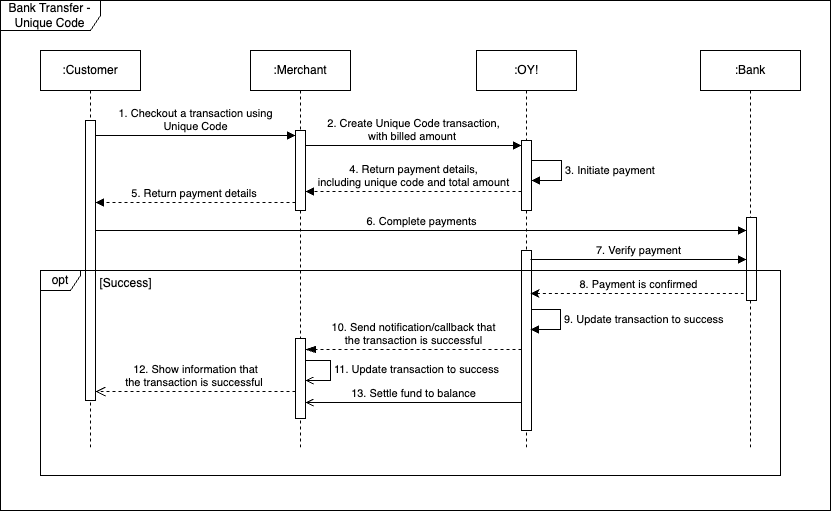

The diagram above was exported from draw.io. Its source (the exported page's mxGraphModel, read from the mxfile embedded in the PNG):
<mxGraphModel dx="1099" dy="589" grid="1" gridSize="10" guides="1" tooltips="1" connect="1" arrows="1" fold="1" page="1" pageScale="1" pageWidth="850" pageHeight="1100" math="0" shadow="0">
  <root>
    <mxCell id="0" />
    <mxCell id="1" parent="0" />
    <mxCell id="2" value="Bank Transfer - Unique Code" style="shape=umlFrame;whiteSpace=wrap;html=1;pointerEvents=0;width=100;height=30;" vertex="1" parent="1">
      <mxGeometry x="10" y="720" width="830" height="510" as="geometry" />
    </mxCell>
    <mxCell id="3" value=":Merchant" style="shape=umlLifeline;perimeter=lifelinePerimeter;whiteSpace=wrap;html=1;container=1;dropTarget=0;collapsible=0;recursiveResize=0;outlineConnect=0;portConstraint=eastwest;newEdgeStyle={&quot;curved&quot;:0,&quot;rounded&quot;:0};" vertex="1" parent="1">
      <mxGeometry x="260" y="770" width="100" height="400" as="geometry" />
    </mxCell>
    <mxCell id="4" value="" style="html=1;points=[[0,0,0,0,5],[0,1,0,0,-5],[1,0,0,0,5],[1,1,0,0,-5]];perimeter=orthogonalPerimeter;outlineConnect=0;targetShapes=umlLifeline;portConstraint=eastwest;newEdgeStyle={&quot;curved&quot;:0,&quot;rounded&quot;:0};" vertex="1" parent="3">
      <mxGeometry x="45" y="80" width="10" height="80" as="geometry" />
    </mxCell>
    <mxCell id="5" value="" style="html=1;points=[[0,0,0,0,5],[0,1,0,0,-5],[1,0,0,0,5],[1,1,0,0,-5]];perimeter=orthogonalPerimeter;outlineConnect=0;targetShapes=umlLifeline;portConstraint=eastwest;newEdgeStyle={&quot;curved&quot;:0,&quot;rounded&quot;:0};" vertex="1" parent="3">
      <mxGeometry x="45" y="288" width="10" height="80" as="geometry" />
    </mxCell>
    <mxCell id="6" value="11. Update transaction to success" style="html=1;align=left;spacingLeft=2;endArrow=open;rounded=0;edgeStyle=orthogonalEdgeStyle;curved=0;rounded=0;endFill=0;" edge="1" parent="3" source="5" target="5">
      <mxGeometry x="-0.0075" relative="1" as="geometry">
        <mxPoint x="61" y="309.9999999999998" as="sourcePoint" />
        <Array as="points">
          <mxPoint x="80" y="310" />
          <mxPoint x="80" y="330" />
        </Array>
        <mxPoint x="60" y="330" as="targetPoint" />
        <mxPoint as="offset" />
      </mxGeometry>
    </mxCell>
    <mxCell id="7" value=":OY!" style="shape=umlLifeline;perimeter=lifelinePerimeter;whiteSpace=wrap;html=1;container=1;dropTarget=0;collapsible=0;recursiveResize=0;outlineConnect=0;portConstraint=eastwest;newEdgeStyle={&quot;curved&quot;:0,&quot;rounded&quot;:0};" vertex="1" parent="1">
      <mxGeometry x="486" y="770" width="100" height="400" as="geometry" />
    </mxCell>
    <mxCell id="8" value="" style="html=1;points=[[0,0,0,0,5],[0,1,0,0,-5],[1,0,0,0,5],[1,1,0,0,-5]];perimeter=orthogonalPerimeter;outlineConnect=0;targetShapes=umlLifeline;portConstraint=eastwest;newEdgeStyle={&quot;curved&quot;:0,&quot;rounded&quot;:0};" vertex="1" parent="7">
      <mxGeometry x="45" y="90" width="10" height="70" as="geometry" />
    </mxCell>
    <mxCell id="9" value="" style="html=1;points=[[0,0,0,0,5],[0,1,0,0,-5],[1,0,0,0,5],[1,1,0,0,-5]];perimeter=orthogonalPerimeter;outlineConnect=0;targetShapes=umlLifeline;portConstraint=eastwest;newEdgeStyle={&quot;curved&quot;:0,&quot;rounded&quot;:0};" vertex="1" parent="7">
      <mxGeometry x="45" y="200" width="10" height="180" as="geometry" />
    </mxCell>
    <mxCell id="10" value=":Bank" style="shape=umlLifeline;perimeter=lifelinePerimeter;whiteSpace=wrap;html=1;container=1;dropTarget=0;collapsible=0;recursiveResize=0;outlineConnect=0;portConstraint=eastwest;newEdgeStyle={&quot;curved&quot;:0,&quot;rounded&quot;:0};" vertex="1" parent="1">
      <mxGeometry x="710" y="770" width="100" height="400" as="geometry" />
    </mxCell>
    <mxCell id="11" value="" style="html=1;points=[[0,0,0,0,5],[0,1,0,0,-5],[1,0,0,0,5],[1,1,0,0,-5]];perimeter=orthogonalPerimeter;outlineConnect=0;targetShapes=umlLifeline;portConstraint=eastwest;newEdgeStyle={&quot;curved&quot;:0,&quot;rounded&quot;:0};" vertex="1" parent="10">
      <mxGeometry x="46" y="167" width="10" height="83" as="geometry" />
    </mxCell>
    <mxCell id="12" value="1. Checkout a transaction using &lt;br&gt;Unique Code" style="html=1;verticalAlign=bottom;endArrow=block;curved=0;rounded=0;entryX=0;entryY=0;entryDx=0;entryDy=5;" edge="1" target="4" parent="1">
      <mxGeometry relative="1" as="geometry">
        <mxPoint x="105" y="855" as="sourcePoint" />
      </mxGeometry>
    </mxCell>
    <mxCell id="13" value="2. Create Unique Code transaction, &lt;br&gt;with billed amount&amp;nbsp;" style="html=1;verticalAlign=bottom;endArrow=block;curved=0;rounded=0;entryX=0;entryY=0;entryDx=0;entryDy=5;entryPerimeter=0;" edge="1" source="4" target="8" parent="1">
      <mxGeometry relative="1" as="geometry">
        <mxPoint x="280" y="865" as="sourcePoint" />
        <mxPoint x="275" y="865" as="targetPoint" />
        <mxPoint as="offset" />
      </mxGeometry>
    </mxCell>
    <mxCell id="14" value="4. Return payment details,&lt;br&gt;&amp;nbsp;including unique code and total amount&amp;nbsp;" style="html=1;verticalAlign=bottom;endArrow=block;curved=0;rounded=0;dashed=1;" edge="1" parent="1">
      <mxGeometry relative="1" as="geometry">
        <mxPoint x="531" y="911" as="sourcePoint" />
        <mxPoint x="315" y="911" as="targetPoint" />
        <Array as="points">
          <mxPoint x="410" y="911" />
        </Array>
      </mxGeometry>
    </mxCell>
    <mxCell id="15" value="6. Complete payments" style="html=1;verticalAlign=bottom;endArrow=block;curved=0;rounded=0;" edge="1" parent="1">
      <mxGeometry width="80" relative="1" as="geometry">
        <mxPoint x="105" y="950" as="sourcePoint" />
        <mxPoint x="756" y="950" as="targetPoint" />
        <Array as="points">
          <mxPoint x="430" y="950" />
        </Array>
      </mxGeometry>
    </mxCell>
    <mxCell id="16" value="12. Show information that &lt;br&gt;the transaction is successful&amp;nbsp;" style="html=1;verticalAlign=bottom;endArrow=open;dashed=1;endSize=8;curved=0;rounded=0;" edge="1" parent="1">
      <mxGeometry x="0.0007" relative="1" as="geometry">
        <mxPoint x="105" y="1111" as="targetPoint" />
        <mxPoint x="305" y="1111" as="sourcePoint" />
        <Array as="points" />
        <mxPoint as="offset" />
      </mxGeometry>
    </mxCell>
    <mxCell id="17" value="&lt;div&gt;10. Send notification/callback that&lt;/div&gt;&lt;div&gt;the transaction is successful&lt;/div&gt;" style="html=1;verticalAlign=bottom;endArrow=blockThin;dashed=1;endSize=8;curved=0;rounded=0;endFill=1;" edge="1" parent="1">
      <mxGeometry x="-0.0011" relative="1" as="geometry">
        <mxPoint x="531.0000000000002" y="1069" as="sourcePoint" />
        <mxPoint x="315" y="1069" as="targetPoint" />
        <Array as="points">
          <mxPoint x="420" y="1069" />
        </Array>
        <mxPoint as="offset" />
      </mxGeometry>
    </mxCell>
    <mxCell id="18" value="13. Settle fund to balance" style="html=1;verticalAlign=bottom;endArrow=open;curved=0;rounded=0;endFill=0;" edge="1" parent="1">
      <mxGeometry x="-0.0025" width="80" relative="1" as="geometry">
        <mxPoint x="531.0000000000002" y="1121.9999999999998" as="sourcePoint" />
        <mxPoint x="315" y="1121.9999999999998" as="targetPoint" />
        <mxPoint as="offset" />
      </mxGeometry>
    </mxCell>
    <mxCell id="19" value=":Customer" style="shape=umlLifeline;perimeter=lifelinePerimeter;whiteSpace=wrap;html=1;container=1;dropTarget=0;collapsible=0;recursiveResize=0;outlineConnect=0;portConstraint=eastwest;newEdgeStyle={&quot;curved&quot;:0,&quot;rounded&quot;:0};" vertex="1" parent="1">
      <mxGeometry x="50" y="770" width="100" height="400" as="geometry" />
    </mxCell>
    <mxCell id="20" value="" style="html=1;points=[[0,0,0,0,5],[0,1,0,0,-5],[1,0,0,0,5],[1,1,0,0,-5]];perimeter=orthogonalPerimeter;outlineConnect=0;targetShapes=umlLifeline;portConstraint=eastwest;newEdgeStyle={&quot;curved&quot;:0,&quot;rounded&quot;:0};" vertex="1" parent="19">
      <mxGeometry x="45" y="70" width="10" height="280" as="geometry" />
    </mxCell>
    <mxCell id="21" value="opt" style="shape=umlFrame;whiteSpace=wrap;html=1;pointerEvents=0;width=40;height=20;" vertex="1" parent="1">
      <mxGeometry x="50" y="990" width="740" height="205" as="geometry" />
    </mxCell>
    <mxCell id="22" value="&lt;span style=&quot;font-weight: 400;&quot;&gt;[Success]&lt;/span&gt;" style="text;align=center;fontStyle=1;verticalAlign=middle;spacingLeft=3;spacingRight=3;strokeColor=none;rotatable=0;points=[[0,0.5],[1,0.5]];portConstraint=eastwest;html=1;" vertex="1" parent="1">
      <mxGeometry x="95" y="990" width="80" height="26" as="geometry" />
    </mxCell>
    <mxCell id="23" value="9. Update transaction to success" style="html=1;align=left;spacingLeft=2;endArrow=block;rounded=0;edgeStyle=orthogonalEdgeStyle;curved=0;rounded=0;" edge="1" parent="1">
      <mxGeometry x="-0.0094" relative="1" as="geometry">
        <mxPoint x="541" y="1028.9999999999998" as="sourcePoint" />
        <Array as="points">
          <mxPoint x="570" y="1029" />
          <mxPoint x="570" y="1049" />
        </Array>
        <mxPoint x="540" y="1049" as="targetPoint" />
        <mxPoint as="offset" />
      </mxGeometry>
    </mxCell>
    <mxCell id="24" value="5. Return payment details&amp;nbsp;" style="html=1;verticalAlign=bottom;endArrow=block;curved=0;rounded=0;dashed=1;" edge="1" parent="1">
      <mxGeometry relative="1" as="geometry">
        <mxPoint x="305" y="922" as="sourcePoint" />
        <mxPoint x="105" y="922" as="targetPoint" />
        <Array as="points">
          <mxPoint x="205" y="922" />
        </Array>
      </mxGeometry>
    </mxCell>
    <mxCell id="25" value="3. Initiate payment" style="html=1;align=left;spacingLeft=2;endArrow=block;rounded=0;edgeStyle=orthogonalEdgeStyle;curved=0;rounded=0;" edge="1" source="8" parent="1">
      <mxGeometry relative="1" as="geometry">
        <mxPoint x="541" y="870" as="sourcePoint" />
        <Array as="points">
          <mxPoint x="571" y="880" />
          <mxPoint x="571" y="900" />
        </Array>
        <mxPoint x="541" y="900" as="targetPoint" />
      </mxGeometry>
    </mxCell>
    <mxCell id="26" value="7. Verify payment" style="html=1;verticalAlign=bottom;endArrow=block;curved=0;rounded=0;" edge="1" parent="1">
      <mxGeometry x="0.0039" width="80" relative="1" as="geometry">
        <mxPoint x="540" y="979" as="sourcePoint" />
        <mxPoint x="756" y="979" as="targetPoint" />
        <mxPoint as="offset" />
      </mxGeometry>
    </mxCell>
    <mxCell id="27" value="8. Payment is confirmed" style="html=1;verticalAlign=bottom;endArrow=none;curved=0;rounded=0;entryX=0;entryY=1;entryDx=0;entryDy=-5;entryPerimeter=0;startArrow=classic;startFill=1;endFill=0;dashed=1;" edge="1" parent="1">
      <mxGeometry width="80" relative="1" as="geometry">
        <mxPoint x="540" y="1013" as="sourcePoint" />
        <mxPoint x="756" y="1013" as="targetPoint" />
      </mxGeometry>
    </mxCell>
  </root>
</mxGraphModel>